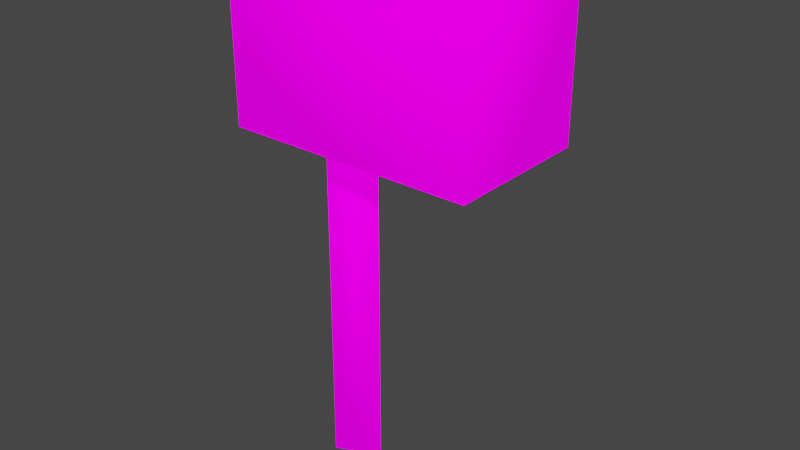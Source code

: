 # Source: Mailbox.blend  (saved by Blender 3.1.7; exported with 4.5.12 LTS)
import bpy
from mathutils import Matrix  # noqa: F401  (used for matrix-valued properties, if any)

bpy.ops.wm.read_factory_settings(use_empty=True)
scene = bpy.context.scene
scene.name = 'Scene'

# ---- collections
col_collection = bpy.data.collections.new('Collection'); scene.collection.children.link(col_collection)

# ---- images (referenced by path relative to the original .blend; pixels are not part of the script)
import os
ASSET_DIR = os.environ.get("B2B_ASSET_DIR", "")  # directory of the original .blend (textures are referenced by path, not embedded)
HERE = os.path.dirname(os.path.abspath(__file__))  # packed textures are extracted next to this script under _unpacked/

def load_image(name, relpath, width, height, colorspace="sRGB"):
    """Load a texture the original file referenced (path relative to the .blend, or extracted next to this script)."""
    p = next((c for c in (os.path.join(HERE, relpath), os.path.join(ASSET_DIR, relpath)) if relpath and os.path.exists(c)), "")
    if p:
        img = bpy.data.images.load(p, check_existing=True)
        img.name = name
    else:  # same state as the original file: an image datablock whose file is absent (Cycles renders it pink)
        img = bpy.data.images.new(name, width, height)
        img.source = "FILE"
        img.filepath = "//" + (relpath or name)
    img.colorspace_settings.name = colorspace
    return img
img_blackandwhite_png = load_image('BlackAndWhite.png', 'Textures/BlackAndWhite.png', 1024, 1024, 'sRGB')

# ---- materials (node trees are filled in below, after node groups)
mat_blackandwhite = bpy.data.materials.new('BlackAndWhite')
mat_blackandwhite.alpha_threshold = 0.0
mat_blackandwhite.use_backface_culling = True
mat_blackandwhite.use_transparent_shadow = False
mat_blackandwhite.line_color = (0.0, 0.0, 0.0, 1.0)

# ---- material node trees
mat_blackandwhite.use_nodes = True; mat_blackandwhite.node_tree.nodes.clear()
_N = mat_blackandwhite.node_tree.nodes; _L = mat_blackandwhite.node_tree.links
n0 = _N.new('ShaderNodeOutputMaterial'); n0.name = 'Material Output'; n0.location = (300, 300)
n1 = _N.new('ShaderNodeBsdfPrincipled'); n1.name = 'Principled BSDF'; n1.location = (10, 300)
n1.distribution = 'GGX'
n1.subsurface_method = 'RANDOM_WALK_SKIN'
n1.inputs[2].default_value = 0.4
n1.inputs[3].default_value = 1.45
n1.inputs[13].default_value = 0.0
n1.inputs[28].default_value = 1.0
n2 = _N.new('ShaderNodeTexImage'); n2.name = 'Image Texture'; n2.location = (-411, 269)
n2.image = img_blackandwhite_png
n2.interpolation = 'Closest'
_L.new(n1.outputs[0], n0.inputs[0])
_L.new(n2.outputs[0], n1.inputs[0])
_L.new(n2.outputs[0], n1.inputs[27])
n0.is_active_output = True

# ---- world
world_world = bpy.data.worlds.new('World'); scene.world = world_world
world_world.use_nodes = True; world_world.node_tree.nodes.clear()
_N = world_world.node_tree.nodes; _L = world_world.node_tree.links
n0 = _N.new('ShaderNodeOutputWorld'); n0.name = 'World Output'; n0.location = (300, 300)
n1 = _N.new('ShaderNodeBackground'); n1.name = 'Background'; n1.location = (10, 300)
n1.inputs[0].default_value = (0.05088, 0.05088, 0.05088, 1.0)
_L.new(n1.outputs[0], n0.inputs[0])
n0.is_active_output = True
world_world.color = (0.05088, 0.05088, 0.05088)
world_world.use_sun_shadow = False
world_world.sun_shadow_jitter_overblur = 0.0

# ---- meshes
me_cube_001 = bpy.data.meshes.new('Cube.001')
me_cube_001.from_pydata([(-0.04246, 0.04247, 0.2515), (0.04246, 2.98e-08, 0.2515), (-0.04246, -0.04246, 0.2515), (-0.04246, 0.04247, 0.964), (0.04246, 2.98e-08, 0.964), (-0.04246, -0.04246, 0.964), (-0.1536, 0.1457, 0.964), (0.3395, -0.1457, 0.964), (0.3395, 0.1457, 0.964), (-0.1536, -0.1457, 0.964), (-0.1536, 0.1457, 1.259), (0.3395, -0.1457, 1.259), (0.3395, 0.1457, 1.259), (-0.1536, -0.1457, 1.259), (-0.1536, 0.06562, 1.335), (0.3395, 0.06562, 1.335), (-0.1536, -0.06562, 1.335), (0.3395, -0.06562, 1.335)], [], [(2, 0, 1), (5, 4, 3), (1, 0, 3, 4), (0, 2, 5, 3), (1, 4, 5, 2), (9, 6, 8, 7), (11, 12, 15, 17), (7, 8, 12, 11), (6, 9, 13, 10), (9, 7, 11, 13), (8, 6, 10, 12), (16, 17, 15, 14), (10, 13, 16, 14), (13, 11, 17, 16), (12, 10, 14, 15)])
me_cube_001.polygons.foreach_set('use_smooth', [True] * 15)
_uv = me_cube_001.uv_layers.new(name='UVMap')
_uv.uv.foreach_set('vector', [0.05914, 0.3689, 0.05914, 0.3391, 0.1187, 0.3689, 0.1783, 0.3689, 0.1187, 0.3391, 0.1783, 0.3391, 0.8697, 0.02992, 0.9293, 0.02992, 0.9293, 0.3679, 0.8697, 0.3679, 0.8102, 0.02992, 0.8697, 0.02992, 0.8697, 0.3679, 0.8102, 0.3679, 0.6911, 0.1321, 0.6911, 0.4701, 0.7506, 0.4701, 0.7506, 0.1321, 0.05914, 0.8391, 0.05914, 0.7369, 0.4049, 0.7369, 0.4049, 0.8391, 0.6093, 0.7886, 0.4049, 0.7886, 0.4611, 0.7621, 0.5531, 0.7621, 0.6093, 0.8921, 0.4049, 0.8921, 0.4049, 0.7886, 0.6093, 0.7886, 0.6093, 0.7621, 0.4049, 0.7621, 0.4049, 0.6586, 0.6093, 0.6586, 0.05914, 0.6334, 0.4049, 0.6334, 0.4049, 0.7369, 0.05914, 0.7369, 0.05914, 0.5299, 0.4049, 0.5299, 0.4049, 0.6334, 0.05914, 0.6334, 0.7506, 0.604, 0.4049, 0.604, 0.4049, 0.558, 0.7506, 0.558, 0.6093, 0.6586, 0.4049, 0.6586, 0.4611, 0.6321, 0.5531, 0.6321, 0.7506, 0.6321, 0.4049, 0.6321, 0.4049, 0.604, 0.7506, 0.604, 0.4049, 0.5299, 0.7506, 0.5299, 0.7506, 0.558, 0.4049, 0.558])
me_cube_001.materials.append(mat_blackandwhite)
me_cube_001.use_remesh_fix_poles = True
me_cube_001.use_remesh_preserve_attributes = False
me_cube_001.update()

# ---- objects
ob_mailbox = bpy.data.objects.new('Mailbox', me_cube_001)

# ---- transforms, parenting, visibility, modifiers, constraints
ob_mailbox.location = (0.0, 0.0, 0.0)

# ---- collection membership
col_collection.objects.link(ob_mailbox)

# ---- scene / render settings (as saved in the file)
scene.frame_start = 1; scene.frame_end = 250; scene.frame_set(2)
scene.render.engine = 'BLENDER_EEVEE_NEXT'
scene.cycles.sampling_pattern = 'TABULATED_SOBOL'
scene.cycles.use_light_tree = False
scene.view_settings.view_transform = 'Filmic'
bpy.context.view_layer.update()

# ---- added for rendering (the .blend has no active camera and no usable light): camera, sun
cam_auto = bpy.data.cameras.new('AutoCamera')
cam_auto.lens = 50.0
cam_auto.sensor_width = 36.0
cam_auto.clip_end = 1000.0
ob_auto_camera = bpy.data.objects.new('AutoCamera', cam_auto)
scene.collection.objects.link(ob_auto_camera)
ob_auto_camera.location = (1.22674, -1.36052, 1.70014)
ob_auto_camera.rotation_euler = (1.09748, -7.21219e-08, 0.694738)
scene.camera = ob_auto_camera
light_auto_sun = bpy.data.lights.new('AutoSun', 'SUN')
light_auto_sun.energy = 3.0
light_auto_sun.angle = 0.0523599
ob_auto_sun = bpy.data.objects.new('AutoSun', light_auto_sun)
scene.collection.objects.link(ob_auto_sun)
ob_auto_sun.rotation_euler = (0.872665, 0.174533, 0.523599)
bpy.context.view_layer.update()
